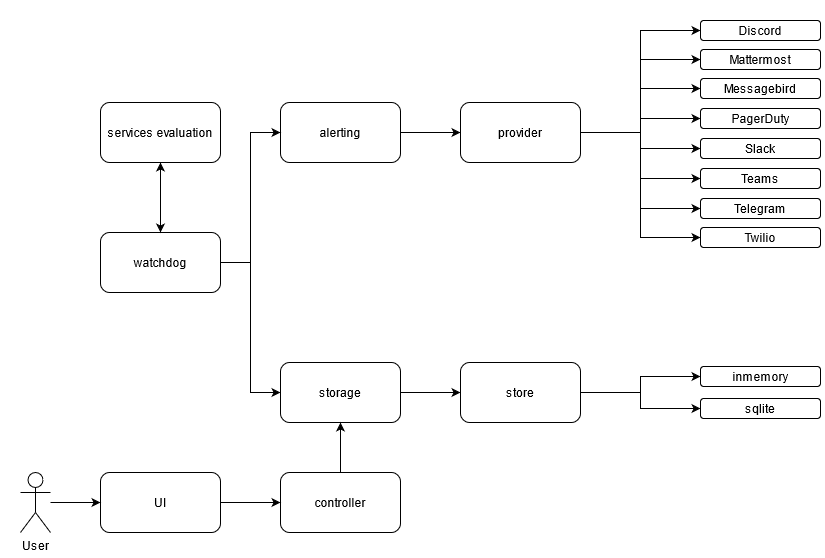

The diagram above was exported from draw.io. Its source (the exported page's mxGraphModel, read from the mxfile embedded in the PNG):
<mxGraphModel dx="1303" dy="738" grid="1" gridSize="10" guides="1" tooltips="1" connect="1" arrows="1" fold="1" page="1" pageScale="1" pageWidth="850" pageHeight="1100" math="0" shadow="0">
  <root>
    <mxCell id="0" />
    <mxCell id="1" parent="0" />
    <mxCell id="-p5wEWBIHeRyv6ElTy1U-6" value="" style="edgeStyle=orthogonalEdgeStyle;rounded=0;orthogonalLoop=1;jettySize=auto;html=1;" edge="1" parent="1" source="-p5wEWBIHeRyv6ElTy1U-1" target="-p5wEWBIHeRyv6ElTy1U-5">
      <mxGeometry relative="1" as="geometry" />
    </mxCell>
    <mxCell id="-p5wEWBIHeRyv6ElTy1U-1" value="alerting" style="rounded=1;whiteSpace=wrap;html=1;" vertex="1" parent="1">
      <mxGeometry x="280" y="120" width="120" height="60" as="geometry" />
    </mxCell>
    <mxCell id="-p5wEWBIHeRyv6ElTy1U-4" style="edgeStyle=orthogonalEdgeStyle;rounded=0;orthogonalLoop=1;jettySize=auto;html=1;entryX=0;entryY=0.5;entryDx=0;entryDy=0;" edge="1" parent="1" source="-p5wEWBIHeRyv6ElTy1U-2" target="-p5wEWBIHeRyv6ElTy1U-3">
      <mxGeometry relative="1" as="geometry" />
    </mxCell>
    <mxCell id="-p5wEWBIHeRyv6ElTy1U-26" style="edgeStyle=orthogonalEdgeStyle;rounded=0;orthogonalLoop=1;jettySize=auto;html=1;entryX=0;entryY=0.5;entryDx=0;entryDy=0;" edge="1" parent="1" source="-p5wEWBIHeRyv6ElTy1U-2" target="-p5wEWBIHeRyv6ElTy1U-1">
      <mxGeometry relative="1" as="geometry" />
    </mxCell>
    <mxCell id="-p5wEWBIHeRyv6ElTy1U-38" style="edgeStyle=orthogonalEdgeStyle;rounded=0;orthogonalLoop=1;jettySize=auto;html=1;entryX=0.5;entryY=1;entryDx=0;entryDy=0;" edge="1" parent="1" source="-p5wEWBIHeRyv6ElTy1U-2" target="-p5wEWBIHeRyv6ElTy1U-37">
      <mxGeometry relative="1" as="geometry" />
    </mxCell>
    <mxCell id="-p5wEWBIHeRyv6ElTy1U-2" value="watchdog" style="rounded=1;whiteSpace=wrap;html=1;" vertex="1" parent="1">
      <mxGeometry x="100" y="250" width="120" height="60" as="geometry" />
    </mxCell>
    <mxCell id="-p5wEWBIHeRyv6ElTy1U-31" style="edgeStyle=orthogonalEdgeStyle;rounded=0;orthogonalLoop=1;jettySize=auto;html=1;entryX=0;entryY=0.5;entryDx=0;entryDy=0;" edge="1" parent="1" source="-p5wEWBIHeRyv6ElTy1U-3" target="-p5wEWBIHeRyv6ElTy1U-22">
      <mxGeometry relative="1" as="geometry" />
    </mxCell>
    <mxCell id="-p5wEWBIHeRyv6ElTy1U-3" value="storage" style="rounded=1;whiteSpace=wrap;html=1;" vertex="1" parent="1">
      <mxGeometry x="280" y="380" width="120" height="60" as="geometry" />
    </mxCell>
    <mxCell id="-p5wEWBIHeRyv6ElTy1U-8" value="" style="edgeStyle=orthogonalEdgeStyle;rounded=0;orthogonalLoop=1;jettySize=auto;html=1;entryX=0;entryY=0.5;entryDx=0;entryDy=0;" edge="1" parent="1" source="-p5wEWBIHeRyv6ElTy1U-5" target="-p5wEWBIHeRyv6ElTy1U-10">
      <mxGeometry relative="1" as="geometry" />
    </mxCell>
    <mxCell id="-p5wEWBIHeRyv6ElTy1U-16" style="edgeStyle=orthogonalEdgeStyle;rounded=0;orthogonalLoop=1;jettySize=auto;html=1;entryX=0;entryY=0.5;entryDx=0;entryDy=0;" edge="1" parent="1" source="-p5wEWBIHeRyv6ElTy1U-5" target="-p5wEWBIHeRyv6ElTy1U-9">
      <mxGeometry relative="1" as="geometry" />
    </mxCell>
    <mxCell id="-p5wEWBIHeRyv6ElTy1U-17" style="edgeStyle=orthogonalEdgeStyle;rounded=0;orthogonalLoop=1;jettySize=auto;html=1;entryX=0;entryY=0.5;entryDx=0;entryDy=0;" edge="1" parent="1" source="-p5wEWBIHeRyv6ElTy1U-5" target="-p5wEWBIHeRyv6ElTy1U-7">
      <mxGeometry relative="1" as="geometry" />
    </mxCell>
    <mxCell id="-p5wEWBIHeRyv6ElTy1U-19" style="edgeStyle=orthogonalEdgeStyle;rounded=0;orthogonalLoop=1;jettySize=auto;html=1;entryX=0;entryY=0.5;entryDx=0;entryDy=0;" edge="1" parent="1" source="-p5wEWBIHeRyv6ElTy1U-5" target="-p5wEWBIHeRyv6ElTy1U-12">
      <mxGeometry relative="1" as="geometry" />
    </mxCell>
    <mxCell id="-p5wEWBIHeRyv6ElTy1U-20" style="edgeStyle=orthogonalEdgeStyle;rounded=0;orthogonalLoop=1;jettySize=auto;html=1;entryX=0;entryY=0.5;entryDx=0;entryDy=0;" edge="1" parent="1" source="-p5wEWBIHeRyv6ElTy1U-5" target="-p5wEWBIHeRyv6ElTy1U-14">
      <mxGeometry relative="1" as="geometry" />
    </mxCell>
    <mxCell id="-p5wEWBIHeRyv6ElTy1U-30" style="edgeStyle=orthogonalEdgeStyle;rounded=0;orthogonalLoop=1;jettySize=auto;html=1;entryX=0;entryY=0.5;entryDx=0;entryDy=0;" edge="1" parent="1" source="-p5wEWBIHeRyv6ElTy1U-5" target="-p5wEWBIHeRyv6ElTy1U-13">
      <mxGeometry relative="1" as="geometry" />
    </mxCell>
    <mxCell id="-p5wEWBIHeRyv6ElTy1U-43" style="edgeStyle=orthogonalEdgeStyle;rounded=0;orthogonalLoop=1;jettySize=auto;html=1;entryX=0;entryY=0.5;entryDx=0;entryDy=0;" edge="1" parent="1" source="-p5wEWBIHeRyv6ElTy1U-5" target="-p5wEWBIHeRyv6ElTy1U-40">
      <mxGeometry relative="1" as="geometry" />
    </mxCell>
    <mxCell id="-p5wEWBIHeRyv6ElTy1U-44" style="edgeStyle=orthogonalEdgeStyle;rounded=0;orthogonalLoop=1;jettySize=auto;html=1;entryX=0;entryY=0.5;entryDx=0;entryDy=0;" edge="1" parent="1" source="-p5wEWBIHeRyv6ElTy1U-5" target="-p5wEWBIHeRyv6ElTy1U-42">
      <mxGeometry relative="1" as="geometry" />
    </mxCell>
    <mxCell id="-p5wEWBIHeRyv6ElTy1U-5" value="provider" style="whiteSpace=wrap;html=1;rounded=1;" vertex="1" parent="1">
      <mxGeometry x="460" y="120" width="120" height="60" as="geometry" />
    </mxCell>
    <mxCell id="-p5wEWBIHeRyv6ElTy1U-7" value="Messagebird" style="whiteSpace=wrap;html=1;rounded=1;" vertex="1" parent="1">
      <mxGeometry x="700" y="96" width="120" height="20" as="geometry" />
    </mxCell>
    <mxCell id="-p5wEWBIHeRyv6ElTy1U-9" value="Slack" style="whiteSpace=wrap;html=1;rounded=1;" vertex="1" parent="1">
      <mxGeometry x="700" y="156" width="120" height="20" as="geometry" />
    </mxCell>
    <mxCell id="-p5wEWBIHeRyv6ElTy1U-10" value="PagerDuty" style="whiteSpace=wrap;html=1;rounded=1;" vertex="1" parent="1">
      <mxGeometry x="700" y="126" width="120" height="20" as="geometry" />
    </mxCell>
    <mxCell id="-p5wEWBIHeRyv6ElTy1U-12" value="&lt;div&gt;Teams&lt;/div&gt;" style="whiteSpace=wrap;html=1;rounded=1;" vertex="1" parent="1">
      <mxGeometry x="700" y="186" width="120" height="20" as="geometry" />
    </mxCell>
    <mxCell id="-p5wEWBIHeRyv6ElTy1U-13" value="Mattermost" style="whiteSpace=wrap;html=1;rounded=1;" vertex="1" parent="1">
      <mxGeometry x="700" y="67" width="120" height="20" as="geometry" />
    </mxCell>
    <mxCell id="-p5wEWBIHeRyv6ElTy1U-14" value="Telegram" style="whiteSpace=wrap;html=1;rounded=1;" vertex="1" parent="1">
      <mxGeometry x="700" y="216" width="120" height="20" as="geometry" />
    </mxCell>
    <mxCell id="-p5wEWBIHeRyv6ElTy1U-27" style="edgeStyle=orthogonalEdgeStyle;rounded=0;orthogonalLoop=1;jettySize=auto;html=1;entryX=0;entryY=0.5;entryDx=0;entryDy=0;" edge="1" parent="1" source="-p5wEWBIHeRyv6ElTy1U-22" target="-p5wEWBIHeRyv6ElTy1U-25">
      <mxGeometry relative="1" as="geometry" />
    </mxCell>
    <mxCell id="-p5wEWBIHeRyv6ElTy1U-29" style="edgeStyle=orthogonalEdgeStyle;rounded=0;orthogonalLoop=1;jettySize=auto;html=1;entryX=0;entryY=0.5;entryDx=0;entryDy=0;" edge="1" parent="1" source="-p5wEWBIHeRyv6ElTy1U-22" target="-p5wEWBIHeRyv6ElTy1U-28">
      <mxGeometry relative="1" as="geometry" />
    </mxCell>
    <mxCell id="-p5wEWBIHeRyv6ElTy1U-22" value="store" style="rounded=1;whiteSpace=wrap;html=1;" vertex="1" parent="1">
      <mxGeometry x="460" y="380" width="120" height="60" as="geometry" />
    </mxCell>
    <mxCell id="-p5wEWBIHeRyv6ElTy1U-25" value="sqlite" style="whiteSpace=wrap;html=1;rounded=1;" vertex="1" parent="1">
      <mxGeometry x="700" y="416" width="120" height="20" as="geometry" />
    </mxCell>
    <mxCell id="-p5wEWBIHeRyv6ElTy1U-28" value="inmemory" style="whiteSpace=wrap;html=1;rounded=1;" vertex="1" parent="1">
      <mxGeometry x="700" y="384" width="120" height="20" as="geometry" />
    </mxCell>
    <mxCell id="-p5wEWBIHeRyv6ElTy1U-39" style="edgeStyle=orthogonalEdgeStyle;rounded=0;orthogonalLoop=1;jettySize=auto;html=1;entryX=0.5;entryY=0;entryDx=0;entryDy=0;" edge="1" parent="1" source="-p5wEWBIHeRyv6ElTy1U-37" target="-p5wEWBIHeRyv6ElTy1U-2">
      <mxGeometry relative="1" as="geometry" />
    </mxCell>
    <mxCell id="-p5wEWBIHeRyv6ElTy1U-37" value="services evaluation" style="rounded=1;whiteSpace=wrap;html=1;" vertex="1" parent="1">
      <mxGeometry x="100" y="120" width="120" height="60" as="geometry" />
    </mxCell>
    <mxCell id="-p5wEWBIHeRyv6ElTy1U-40" value="Discord" style="whiteSpace=wrap;html=1;rounded=1;" vertex="1" parent="1">
      <mxGeometry x="700" y="38" width="120" height="20" as="geometry" />
    </mxCell>
    <mxCell id="-p5wEWBIHeRyv6ElTy1U-42" value="Twilio" style="whiteSpace=wrap;html=1;rounded=1;" vertex="1" parent="1">
      <mxGeometry x="700" y="245" width="120" height="20" as="geometry" />
    </mxCell>
    <mxCell id="-p5wEWBIHeRyv6ElTy1U-46" style="edgeStyle=orthogonalEdgeStyle;rounded=0;orthogonalLoop=1;jettySize=auto;html=1;entryX=0.5;entryY=1;entryDx=0;entryDy=0;" edge="1" parent="1" source="-p5wEWBIHeRyv6ElTy1U-45" target="-p5wEWBIHeRyv6ElTy1U-3">
      <mxGeometry relative="1" as="geometry" />
    </mxCell>
    <mxCell id="-p5wEWBIHeRyv6ElTy1U-45" value="controller" style="rounded=1;whiteSpace=wrap;html=1;" vertex="1" parent="1">
      <mxGeometry x="280" y="490" width="120" height="60" as="geometry" />
    </mxCell>
    <mxCell id="-p5wEWBIHeRyv6ElTy1U-48" style="edgeStyle=orthogonalEdgeStyle;rounded=0;orthogonalLoop=1;jettySize=auto;html=1;entryX=0;entryY=0.5;entryDx=0;entryDy=0;" edge="1" parent="1" source="-p5wEWBIHeRyv6ElTy1U-47" target="-p5wEWBIHeRyv6ElTy1U-45">
      <mxGeometry relative="1" as="geometry" />
    </mxCell>
    <mxCell id="-p5wEWBIHeRyv6ElTy1U-47" value="UI" style="rounded=1;whiteSpace=wrap;html=1;" vertex="1" parent="1">
      <mxGeometry x="100" y="490" width="120" height="60" as="geometry" />
    </mxCell>
    <mxCell id="-p5wEWBIHeRyv6ElTy1U-50" value="" style="edgeStyle=orthogonalEdgeStyle;rounded=0;orthogonalLoop=1;jettySize=auto;html=1;" edge="1" parent="1" source="-p5wEWBIHeRyv6ElTy1U-49" target="-p5wEWBIHeRyv6ElTy1U-47">
      <mxGeometry relative="1" as="geometry" />
    </mxCell>
    <mxCell id="-p5wEWBIHeRyv6ElTy1U-49" value="User" style="shape=umlActor;verticalLabelPosition=bottom;verticalAlign=top;html=1;outlineConnect=0;" vertex="1" parent="1">
      <mxGeometry x="20" y="490" width="30" height="60" as="geometry" />
    </mxCell>
  </root>
</mxGraphModel>